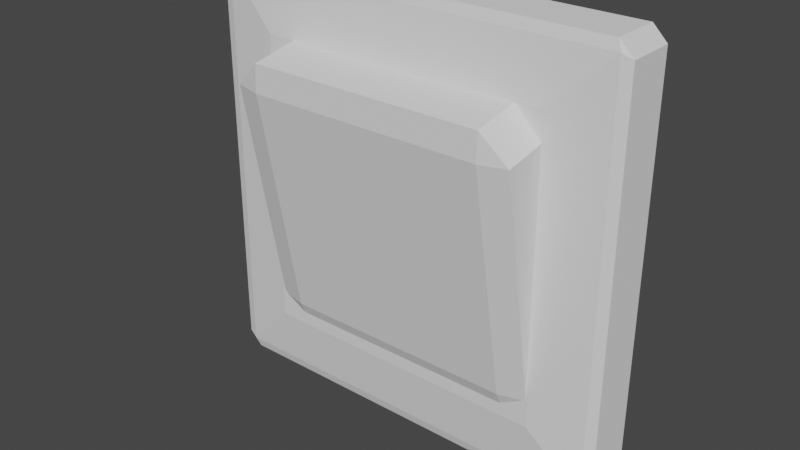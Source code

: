 # Source: blend.blend  (saved by Blender 2.93.21; exported with 4.5.12 LTS)
import bpy
from mathutils import Matrix  # noqa: F401  (used for matrix-valued properties, if any)

bpy.ops.wm.read_factory_settings(use_empty=True)
scene = bpy.context.scene
scene.name = 'Scene'

# ---- collections
col_collection = bpy.data.collections.new('Collection'); scene.collection.children.link(col_collection)

# ---- world
world_world = bpy.data.worlds.new('World'); scene.world = world_world
world_world.use_nodes = True; world_world.node_tree.nodes.clear()
_N = world_world.node_tree.nodes; _L = world_world.node_tree.links
n0 = _N.new('ShaderNodeOutputWorld'); n0.name = 'World Output'; n0.location = (300, 300)
n1 = _N.new('ShaderNodeBackground'); n1.name = 'Background'; n1.location = (10, 300)
n1.inputs[0].default_value = (0.05088, 0.05088, 0.05088, 1.0)
_L.new(n1.outputs[0], n0.inputs[0])
n0.is_active_output = True
world_world.color = (0.05088, 0.05088, 0.05088)
world_world.use_sun_shadow = False
world_world.sun_shadow_jitter_overblur = 0.0

# ---- meshes
me_x = bpy.data.meshes.new('Куб')
me_x.from_pydata([(-0.6963, -0.1201, -0.6963), (-0.6963, -0.1201, 0.6963), (0.6963, -0.1201, -0.6963), (0.6963, -0.1201, 0.6963), (-1.0, 0.153, -0.9341), (-0.9341, 0.1609, -0.9341), (-0.9341, 0.153, -1.0), (-1.0, 0.153, 0.9341), (-0.9341, 0.153, 1.0), (-0.9341, 0.1609, 0.9341), (1.0, 0.153, -0.9341), (0.9341, 0.153, -1.0), (0.9341, 0.1609, -0.9341), (0.9341, 0.153, 1.0), (1.0, 0.153, 0.9341), (0.9341, 0.1609, 0.9341), (-1.0, -0.0757, -0.9341), (-0.9341, -0.0757, -1.0), (-0.9534, -0.08921, -0.9534), (-1.0, -0.0757, 0.9341), (-0.9534, -0.08921, 0.9534), (-0.9341, -0.0757, 1.0), (1.0, -0.0757, -0.9341), (0.9534, -0.08921, -0.9534), (0.9341, -0.0757, -1.0), (0.9341, -0.0757, 1.0), (0.9534, -0.08921, 0.9534), (1.0, -0.0757, 0.9341)], [], [(3, 1, 0, 2), (2, 0, 18, 23), (8, 21, 25, 13), (11, 24, 17, 6), (14, 27, 22, 10), (1, 3, 26, 20), (3, 2, 23, 26), (0, 1, 20, 18), (4, 16, 19, 7), (4, 5, 6), (7, 8, 9), (10, 11, 12), (13, 14, 15), (16, 17, 18), (19, 20, 21), (22, 23, 24), (25, 26, 27), (9, 5, 4, 7), (15, 9, 8, 13), (12, 15, 14, 10), (5, 12, 11, 6), (19, 16, 18, 20), (25, 21, 20, 26), (22, 27, 26, 23), (17, 24, 23, 18), (10, 22, 24, 11), (16, 4, 6, 17), (21, 8, 7, 19), (27, 14, 13, 25), (9, 15, 12, 5)])
_uv = me_x.uv_layers.new(name='UVКарта')
_uv.uv.foreach_set('vector', [0.663, 0.538, 0.837, 0.538, 0.837, 0.712, 0.663, 0.712, 0.663, 0.712, 0.837, 0.712, 0.8692, 0.7442, 0.6308, 0.7442, 0.3832, 0.2582, 0.5788, 0.2582, 0.5788, 0.4918, 0.3832, 0.4918, 0.3832, 0.7582, 0.5788, 0.7582, 0.5788, 0.9918, 0.3832, 0.9918, 0.3832, 0.5082, 0.5788, 0.5082, 0.5788, 0.7418, 0.3832, 0.7418, 0.837, 0.538, 0.663, 0.538, 0.6308, 0.5058, 0.8692, 0.5058, 0.663, 0.538, 0.663, 0.712, 0.5987, 0.7442, 0.5987, 0.5058, 0.837, 0.712, 0.837, 0.538, 0.8692, 0.5058, 0.8692, 0.7442, 0.3832, 0.008236, 0.5788, 0.008236, 0.5788, 0.2418, 0.3832, 0.2418, 0.3832, 0.008236, 0.375, 0.008236, 0.3832, 0.0, 0.3832, 0.2418, 0.3832, 0.25, 0.375, 0.2418, 0.3832, 0.75, 0.375, 0.7582, 0.375, 0.7582, 0.3832, 0.4918, 0.3832, 0.5, 0.375, 0.4918, 0.5788, 1.0, 0.5788, 1.0, 0.587, 0.9942, 0.5788, 0.2418, 0.587, 0.2442, 0.5788, 0.25, 0.5788, 0.7418, 0.587, 0.7442, 0.5788, 0.75, 0.5788, 0.4918, 0.587, 0.4942, 0.5788, 0.5, 0.375, 0.2418, 0.375, 0.008236, 0.3832, 0.008236, 0.3832, 0.2418, 0.375, 0.4918, 0.375, 0.2582, 0.3832, 0.2582, 0.3832, 0.4918, 0.3668, 0.7418, 0.3668, 0.5082, 0.3832, 0.5082, 0.3832, 0.7418, 0.375, 0.9918, 0.375, 0.7582, 0.3832, 0.7582, 0.3832, 0.9918, 0.5788, 0.2418, 0.5788, 0.008236, 0.587, 0.005824, 0.587, 0.2442, 0.5788, 0.4918, 0.5788, 0.2582, 0.587, 0.2558, 0.587, 0.4942, 0.5788, 0.7418, 0.5788, 0.5082, 0.5987, 0.5058, 0.5987, 0.7442, 0.5788, 0.9918, 0.5788, 0.7582, 0.587, 0.7558, 0.587, 0.9942, 0.3832, 0.7418, 0.5788, 0.7418, 0.5788, 0.7582, 0.3832, 0.7582, 0.5788, 0.008236, 0.3832, 0.008236, 0.3832, 0.0, 0.5788, 0.0, 0.5788, 0.2582, 0.3832, 0.2582, 0.3832, 0.2418, 0.5788, 0.2418, 0.5788, 0.5082, 0.3832, 0.5082, 0.3832, 0.4918, 0.5788, 0.4918, 0.1332, 0.5082, 0.3668, 0.5082, 0.3668, 0.7418, 0.1332, 0.7418])
me_x.use_remesh_fix_poles = True
me_x.use_remesh_preserve_attributes = False
me_x.update()
me_001 = bpy.data.meshes.new('Куб.001')
me_001.from_pydata([(-0.5599, -0.04751, -0.5779), (-0.5599, 0.002493, -0.697), (-0.6861, -0.02023, -0.5729), (-0.5599, 0.2446, -0.6527), (-0.5599, 0.2492, -0.5236), (-0.6861, 0.2219, -0.5286), (-0.5599, -0.2492, 0.5236), (-0.6861, -0.2219, 0.5286), (-0.5599, -0.2446, 0.6527), (-0.5599, 0.04751, 0.5779), (-0.5599, -0.002493, 0.697), (-0.6861, 0.02023, 0.5729), (0.5599, -0.04751, -0.5779), (0.6861, -0.02023, -0.5729), (0.5599, 0.002493, -0.697), (0.5599, 0.2492, -0.5236), (0.5599, 0.2446, -0.6527), (0.6861, 0.2219, -0.5286), (0.5599, -0.2492, 0.5236), (0.5599, -0.2446, 0.6527), (0.6861, -0.2219, 0.5286), (0.5599, 0.04751, 0.5779), (0.6861, 0.02023, 0.5729), (0.5599, -0.002493, 0.697)], [], [(14, 16, 3, 1), (20, 22, 17, 13), (21, 9, 4, 15), (2, 5, 11, 7), (8, 10, 23, 19), (0, 1, 2), (3, 4, 5), (6, 7, 8), (9, 10, 11), (12, 13, 14), (15, 16, 17), (18, 19, 20), (21, 22, 23), (6, 0, 2, 7), (1, 3, 5, 2), (4, 9, 11, 5), (10, 8, 7, 11), (18, 6, 8, 19), (9, 21, 23, 10), (22, 20, 19, 23), (12, 18, 20, 13), (21, 15, 17, 22), (16, 14, 13, 17), (0, 12, 14, 1), (15, 4, 3, 16), (6, 18, 12, 0)])
_uv = me_001.uv_layers.new(name='UVКарта')
_uv.uv.foreach_set('vector', [0.398, 0.773, 0.602, 0.773, 0.602, 0.977, 0.398, 0.977, 0.398, 0.523, 0.602, 0.523, 0.602, 0.727, 0.398, 0.727, 0.648, 0.523, 0.852, 0.523, 0.852, 0.727, 0.648, 0.727, 0.398, 0.02299, 0.602, 0.02299, 0.602, 0.227, 0.398, 0.227, 0.398, 0.273, 0.602, 0.273, 0.602, 0.477, 0.398, 0.477, 0.148, 0.727, 0.148, 0.75, 0.125, 0.727, 0.602, 0.977, 0.625, 0.977, 0.602, 1.0, 0.148, 0.523, 0.125, 0.523, 0.148, 0.5, 0.625, 0.273, 0.625, 0.273, 0.602, 0.25, 0.352, 0.727, 0.375, 0.727, 0.352, 0.75, 0.625, 0.773, 0.625, 0.773, 0.602, 0.75, 0.352, 0.523, 0.352, 0.5, 0.375, 0.523, 0.625, 0.523, 0.625, 0.523, 0.602, 0.5, 0.148, 0.523, 0.148, 0.727, 0.125, 0.727, 0.125, 0.523, 0.398, 0.0, 0.602, 0.0, 0.602, 0.02299, 0.398, 0.02299, 0.625, 0.02299, 0.625, 0.227, 0.602, 0.227, 0.602, 0.02299, 0.602, 0.273, 0.398, 0.273, 0.398, 0.227, 0.602, 0.227, 0.352, 0.523, 0.148, 0.523, 0.148, 0.5, 0.352, 0.5, 0.625, 0.273, 0.625, 0.477, 0.602, 0.477, 0.602, 0.273, 0.602, 0.523, 0.398, 0.523, 0.398, 0.477, 0.602, 0.477, 0.352, 0.727, 0.352, 0.523, 0.398, 0.523, 0.398, 0.727, 0.648, 0.523, 0.648, 0.727, 0.602, 0.727, 0.602, 0.523, 0.602, 0.773, 0.398, 0.773, 0.398, 0.727, 0.602, 0.727, 0.148, 0.727, 0.352, 0.727, 0.352, 0.75, 0.148, 0.75, 0.625, 0.773, 0.625, 0.977, 0.602, 0.977, 0.602, 0.773, 0.148, 0.523, 0.352, 0.523, 0.352, 0.727, 0.148, 0.727])
me_001.use_remesh_fix_poles = True
me_001.use_remesh_preserve_attributes = False
me_001.update()

# ---- objects
ob_x = bpy.data.objects.new('Куб', me_x)
ob_001 = bpy.data.objects.new('Куб.001', me_001)

# ---- transforms, parenting, visibility, modifiers, constraints
ob_x.location = (0.0, -0.1544, -0.002323)
ob_001.location = (0.0, -0.2512, -0.002323)

# ---- collection membership
col_collection.objects.link(ob_x)
col_collection.objects.link(ob_001)

# ---- scene / render settings (as saved in the file)
scene.frame_start = 1; scene.frame_end = 250; scene.frame_set(1)
scene.render.engine = 'BLENDER_EEVEE_NEXT'
scene.cycles.use_denoising = False
scene.cycles.samples = 128
scene.cycles.sampling_pattern = 'TABULATED_SOBOL'
scene.cycles.use_adaptive_sampling = False
scene.cycles.use_light_tree = False
scene.view_settings.view_transform = 'Filmic'
bpy.context.view_layer.update()

# ---- added for rendering (the .blend has no active camera and no usable light): camera, sun
cam_auto = bpy.data.cameras.new('AutoCamera')
cam_auto.lens = 50.0
cam_auto.sensor_width = 36.0
cam_auto.clip_end = 1000.0
ob_auto_camera = bpy.data.objects.new('AutoCamera', cam_auto)
scene.collection.objects.link(ob_auto_camera)
ob_auto_camera.location = (2.65862, -3.43727, 2.12457)
ob_auto_camera.rotation_euler = (1.09748, -7.21219e-08, 0.694738)
scene.camera = ob_auto_camera
light_auto_sun = bpy.data.lights.new('AutoSun', 'SUN')
light_auto_sun.energy = 3.0
light_auto_sun.angle = 0.0523599
ob_auto_sun = bpy.data.objects.new('AutoSun', light_auto_sun)
scene.collection.objects.link(ob_auto_sun)
ob_auto_sun.rotation_euler = (0.872665, 0.174533, 0.523599)
bpy.context.view_layer.update()

